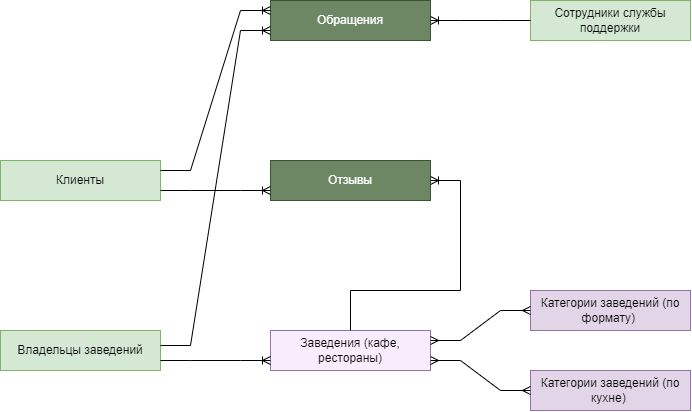

The diagram above was exported from draw.io. Its source (the exported page's mxGraphModel, read from the mxfile embedded in the PNG):
<mxGraphModel dx="1959" dy="1113" grid="1" gridSize="10" guides="1" tooltips="1" connect="1" arrows="1" fold="1" page="1" pageScale="1" pageWidth="1100" pageHeight="850" math="0" shadow="0" extFonts="Permanent Marker^https://fonts.googleapis.com/css?family=Permanent+Marker">
  <root>
    <mxCell id="0" />
    <mxCell id="1" parent="0" />
    <mxCell id="ntXLdNGIiq0p6feFO7_E-3" value="Клиенты" style="whiteSpace=wrap;html=1;align=center;fillColor=#d5e8d4;strokeColor=#82b366;" parent="1" vertex="1">
      <mxGeometry x="210" y="370" width="160" height="40" as="geometry" />
    </mxCell>
    <mxCell id="ntXLdNGIiq0p6feFO7_E-4" value="Владельцы заведений" style="whiteSpace=wrap;html=1;align=center;fillColor=#d5e8d4;strokeColor=#82b366;" parent="1" vertex="1">
      <mxGeometry x="210" y="540" width="160" height="40" as="geometry" />
    </mxCell>
    <mxCell id="ntXLdNGIiq0p6feFO7_E-5" value="Заведения (кафе, рестораны)" style="whiteSpace=wrap;html=1;align=center;fillColor=#f8edfd;strokeColor=#9673a6;" parent="1" vertex="1">
      <mxGeometry x="480" y="540" width="160" height="40" as="geometry" />
    </mxCell>
    <mxCell id="ntXLdNGIiq0p6feFO7_E-6" value="Категории заведений (по формату)&amp;nbsp;" style="whiteSpace=wrap;html=1;align=center;fillColor=#e1d5e7;strokeColor=#9673a6;" parent="1" vertex="1">
      <mxGeometry x="740" y="500" width="160" height="40" as="geometry" />
    </mxCell>
    <mxCell id="ntXLdNGIiq0p6feFO7_E-7" value="Категории заведений (по кухне)&amp;nbsp;" style="whiteSpace=wrap;html=1;align=center;fillColor=#e1d5e7;strokeColor=#9673a6;" parent="1" vertex="1">
      <mxGeometry x="740" y="580" width="160" height="40" as="geometry" />
    </mxCell>
    <mxCell id="ntXLdNGIiq0p6feFO7_E-9" value="Сотрудники службы поддержки" style="whiteSpace=wrap;html=1;align=center;fillColor=#d5e8d4;strokeColor=#82b366;" parent="1" vertex="1">
      <mxGeometry x="740" y="210" width="160" height="40" as="geometry" />
    </mxCell>
    <mxCell id="ntXLdNGIiq0p6feFO7_E-10" value="" style="edgeStyle=entityRelationEdgeStyle;fontSize=12;html=1;endArrow=ERmany;startArrow=ERmany;rounded=0;exitX=1;exitY=0.25;exitDx=0;exitDy=0;exitPerimeter=0;entryX=0;entryY=0.5;entryDx=0;entryDy=0;" parent="1" source="ntXLdNGIiq0p6feFO7_E-5" target="ntXLdNGIiq0p6feFO7_E-6" edge="1">
      <mxGeometry width="100" height="100" relative="1" as="geometry">
        <mxPoint x="650" y="590" as="sourcePoint" />
        <mxPoint x="720" y="470" as="targetPoint" />
      </mxGeometry>
    </mxCell>
    <mxCell id="ntXLdNGIiq0p6feFO7_E-11" value="" style="edgeStyle=entityRelationEdgeStyle;fontSize=12;html=1;endArrow=ERmany;startArrow=ERmany;rounded=0;exitX=1;exitY=0.75;exitDx=0;exitDy=0;" parent="1" source="ntXLdNGIiq0p6feFO7_E-5" target="ntXLdNGIiq0p6feFO7_E-7" edge="1">
      <mxGeometry width="100" height="100" relative="1" as="geometry">
        <mxPoint x="650" y="610" as="sourcePoint" />
        <mxPoint x="630" y="600" as="targetPoint" />
      </mxGeometry>
    </mxCell>
    <mxCell id="ntXLdNGIiq0p6feFO7_E-25" value="Отзывы" style="whiteSpace=wrap;html=1;align=center;fillColor=#6d8764;strokeColor=#3A5431;fontColor=#ffffff;" parent="1" vertex="1">
      <mxGeometry x="480" y="370" width="160" height="40" as="geometry" />
    </mxCell>
    <mxCell id="ntXLdNGIiq0p6feFO7_E-30" value="" style="edgeStyle=entityRelationEdgeStyle;fontSize=12;html=1;endArrow=ERoneToMany;rounded=0;entryX=0;entryY=0.75;entryDx=0;entryDy=0;exitX=1;exitY=0.75;exitDx=0;exitDy=0;" parent="1" edge="1" target="ntXLdNGIiq0p6feFO7_E-5" source="ntXLdNGIiq0p6feFO7_E-4">
      <mxGeometry width="100" height="100" relative="1" as="geometry">
        <mxPoint x="400" y="559.5" as="sourcePoint" />
        <mxPoint x="480" y="559.5" as="targetPoint" />
      </mxGeometry>
    </mxCell>
    <mxCell id="nQWJNqxMh-buYRBu96EG-2" value="" style="edgeStyle=entityRelationEdgeStyle;fontSize=12;html=1;endArrow=ERoneToMany;rounded=0;exitX=1;exitY=0.75;exitDx=0;exitDy=0;entryX=0;entryY=0.75;entryDx=0;entryDy=0;" parent="1" source="ntXLdNGIiq0p6feFO7_E-3" target="ntXLdNGIiq0p6feFO7_E-25" edge="1">
      <mxGeometry width="100" height="100" relative="1" as="geometry">
        <mxPoint x="400" y="380" as="sourcePoint" />
        <mxPoint x="480" y="380" as="targetPoint" />
      </mxGeometry>
    </mxCell>
    <mxCell id="nQWJNqxMh-buYRBu96EG-5" value="" style="edgeStyle=entityRelationEdgeStyle;fontSize=12;html=1;endArrow=ERoneToMany;rounded=0;" parent="1" target="ntXLdNGIiq0p6feFO7_E-25" edge="1">
      <mxGeometry width="100" height="100" relative="1" as="geometry">
        <mxPoint x="560" y="500" as="sourcePoint" />
        <mxPoint x="710" y="410" as="targetPoint" />
      </mxGeometry>
    </mxCell>
    <mxCell id="nQWJNqxMh-buYRBu96EG-6" value="" style="endArrow=none;html=1;rounded=0;exitX=0.5;exitY=0;exitDx=0;exitDy=0;" parent="1" source="ntXLdNGIiq0p6feFO7_E-5" edge="1">
      <mxGeometry width="50" height="50" relative="1" as="geometry">
        <mxPoint x="460" y="610" as="sourcePoint" />
        <mxPoint x="560" y="500" as="targetPoint" />
      </mxGeometry>
    </mxCell>
    <mxCell id="oYy6vH2RkuM4yoUhdZoX-1" value="Обращения" style="whiteSpace=wrap;html=1;align=center;fillColor=#6d8764;strokeColor=#3A5431;fontColor=#ffffff;" vertex="1" parent="1">
      <mxGeometry x="480" y="210" width="160" height="40" as="geometry" />
    </mxCell>
    <mxCell id="oYy6vH2RkuM4yoUhdZoX-2" value="" style="edgeStyle=entityRelationEdgeStyle;fontSize=12;html=1;endArrow=ERoneToMany;rounded=0;exitX=0;exitY=0.5;exitDx=0;exitDy=0;entryX=1;entryY=0.5;entryDx=0;entryDy=0;" edge="1" parent="1" source="ntXLdNGIiq0p6feFO7_E-9" target="oYy6vH2RkuM4yoUhdZoX-1">
      <mxGeometry width="100" height="100" relative="1" as="geometry">
        <mxPoint x="640" y="760" as="sourcePoint" />
        <mxPoint x="720" y="760" as="targetPoint" />
      </mxGeometry>
    </mxCell>
    <mxCell id="oYy6vH2RkuM4yoUhdZoX-3" value="" style="edgeStyle=entityRelationEdgeStyle;fontSize=12;html=1;endArrow=ERoneToMany;rounded=0;entryX=0;entryY=0.25;entryDx=0;entryDy=0;exitX=1;exitY=0.25;exitDx=0;exitDy=0;" edge="1" parent="1" source="ntXLdNGIiq0p6feFO7_E-3" target="oYy6vH2RkuM4yoUhdZoX-1">
      <mxGeometry width="100" height="100" relative="1" as="geometry">
        <mxPoint x="400" y="400" as="sourcePoint" />
        <mxPoint x="660" y="720" as="targetPoint" />
      </mxGeometry>
    </mxCell>
    <mxCell id="oYy6vH2RkuM4yoUhdZoX-4" value="" style="edgeStyle=entityRelationEdgeStyle;fontSize=12;html=1;endArrow=ERoneToMany;rounded=0;entryX=0;entryY=0.75;entryDx=0;entryDy=0;" edge="1" parent="1" target="oYy6vH2RkuM4yoUhdZoX-1">
      <mxGeometry width="100" height="100" relative="1" as="geometry">
        <mxPoint x="370" y="555" as="sourcePoint" />
        <mxPoint x="490" y="720" as="targetPoint" />
      </mxGeometry>
    </mxCell>
  </root>
</mxGraphModel>